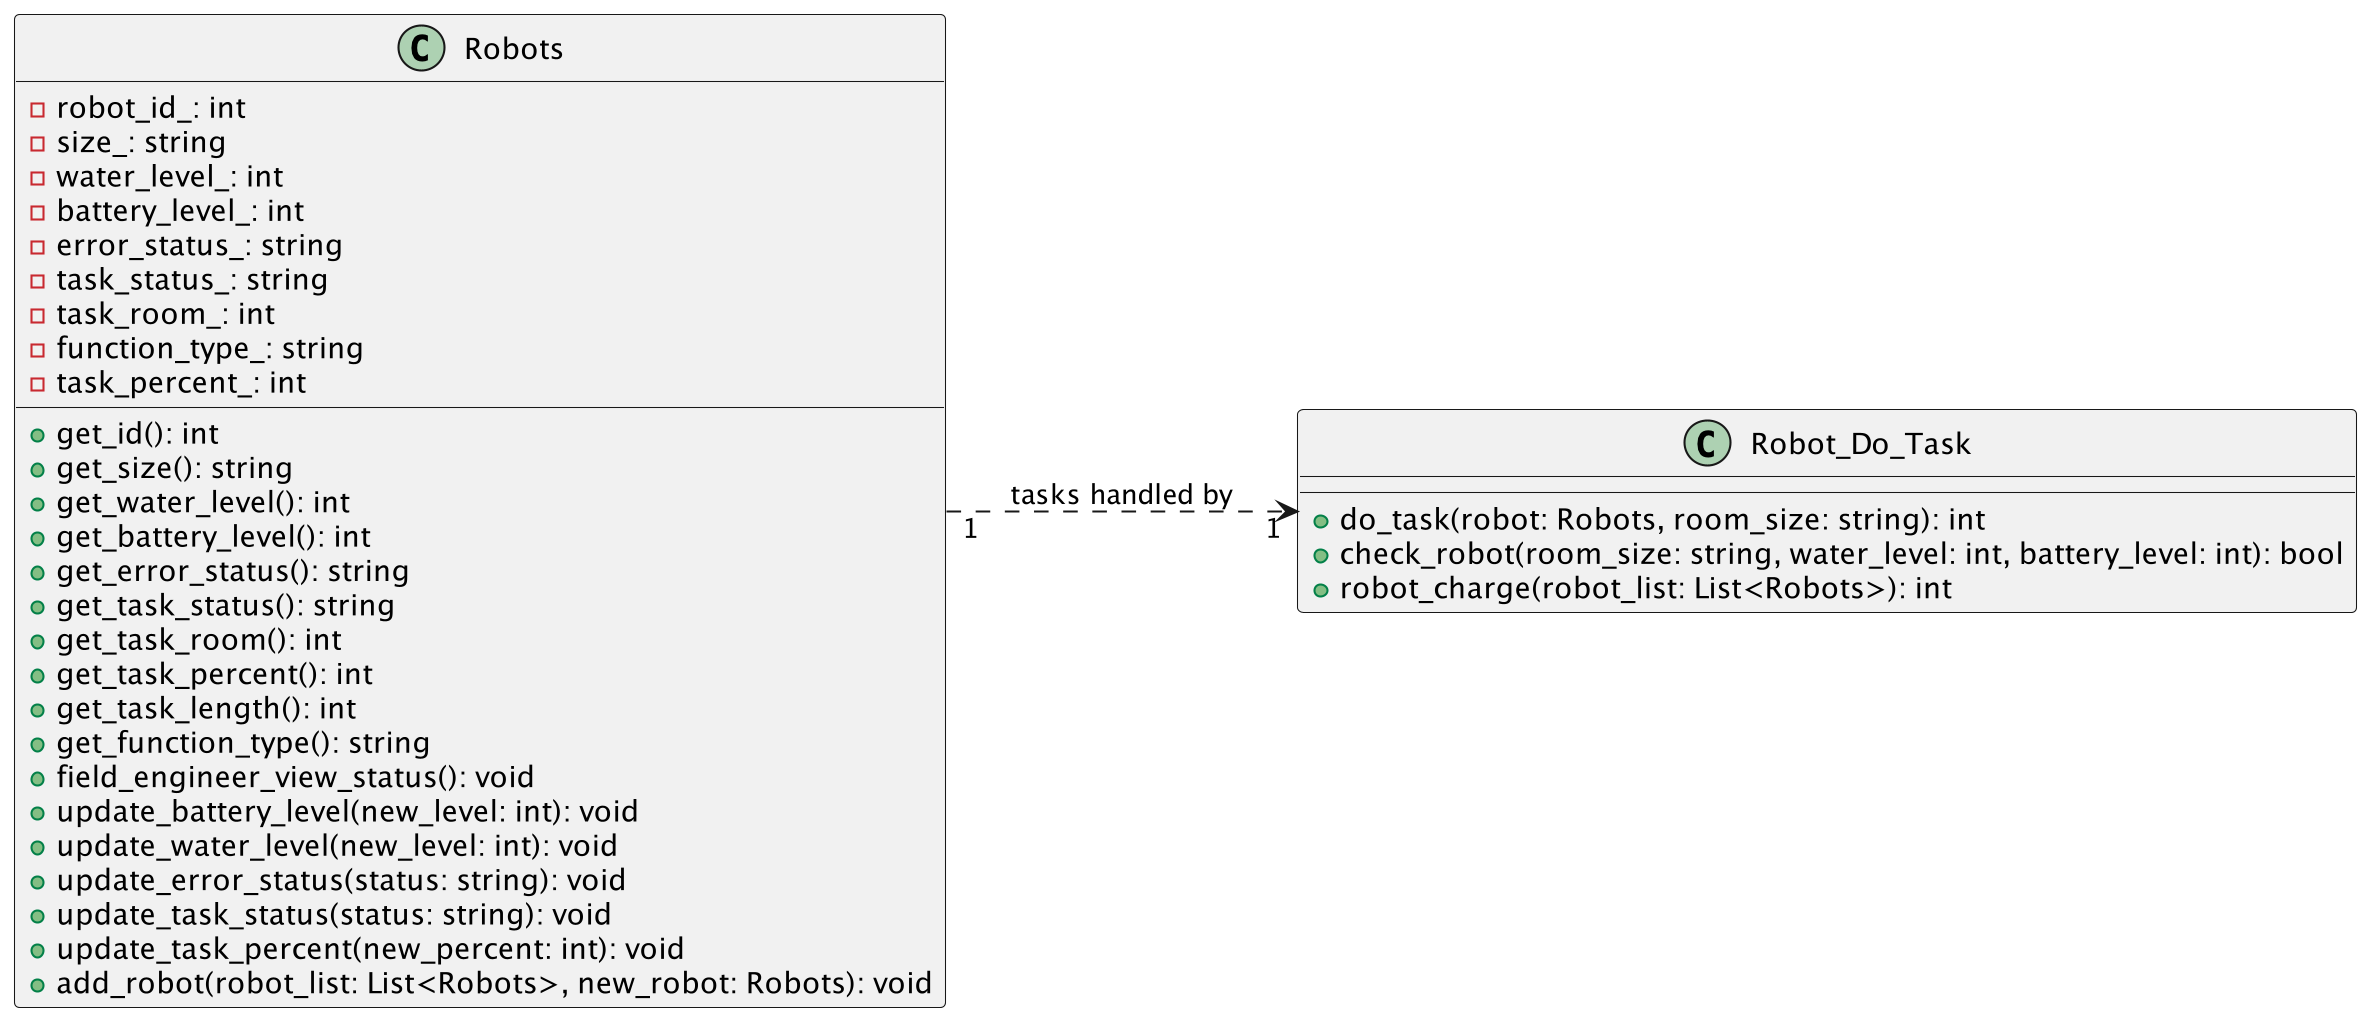

The diagram above was rendered by PlantUML. Its source (embedded in the PNG):
@startuml SimulationClassDiagram
skinparam dpi 200
skinparam DefaultFontName Inconsolata
left to right direction

' Robot class with attributes and methods
class Robots {
    -robot_id_: int
    -size_: string
    -water_level_: int
    -battery_level_: int
    -error_status_: string
    -task_status_: string
    -task_room_: int
    -function_type_: string
    -task_percent_: int
    +get_id(): int
    +get_size(): string
    +get_water_level(): int
    +get_battery_level(): int
    +get_error_status(): string
    +get_task_status(): string
    +get_task_room(): int
    +get_task_percent(): int
    +get_task_length(): int
    +get_function_type(): string
    +field_engineer_view_status(): void
    +update_battery_level(new_level: int): void
    +update_water_level(new_level: int): void
    +update_error_status(status: string): void
    +update_task_status(status: string): void
    +update_task_percent(new_percent: int): void
    +add_robot(robot_list: List<Robots>, new_robot: Robots): void
}

' Robot_Do_Task class with task-related methods
class Robot_Do_Task {
    +do_task(robot: Robots, room_size: string): int
    +check_robot(room_size: string, water_level: int, battery_level: int): bool
    +robot_charge(robot_list: List<Robots>): int
}

Robots "1" ..> "1" Robot_Do_Task : tasks handled by


@enduml